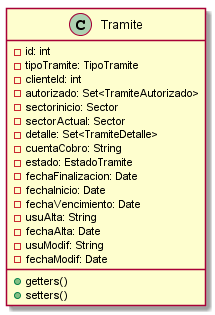

The diagram above was rendered by PlantUML. Its source (embedded in the PNG):
@startuml Tramite

class Tramite{
 -id: int
 -tipoTramite: TipoTramite
 -clienteId: int
 -autorizado: Set<TramiteAutorizado>
 -sectorinicio: Sector
 -sectorActual: Sector
 -detalle: Set<TramiteDetalle>
 -cuentaCobro: String
 -estado: EstadoTramite
 -fechaFinalizacion: Date
 -fechaInicio: Date
 -fechaVencimiento: Date
 -usuAlta: String
 -fechaAlta: Date
 -usuModif: String
 -fechaModif: Date
 +getters()
 +setters()
}

@enduml